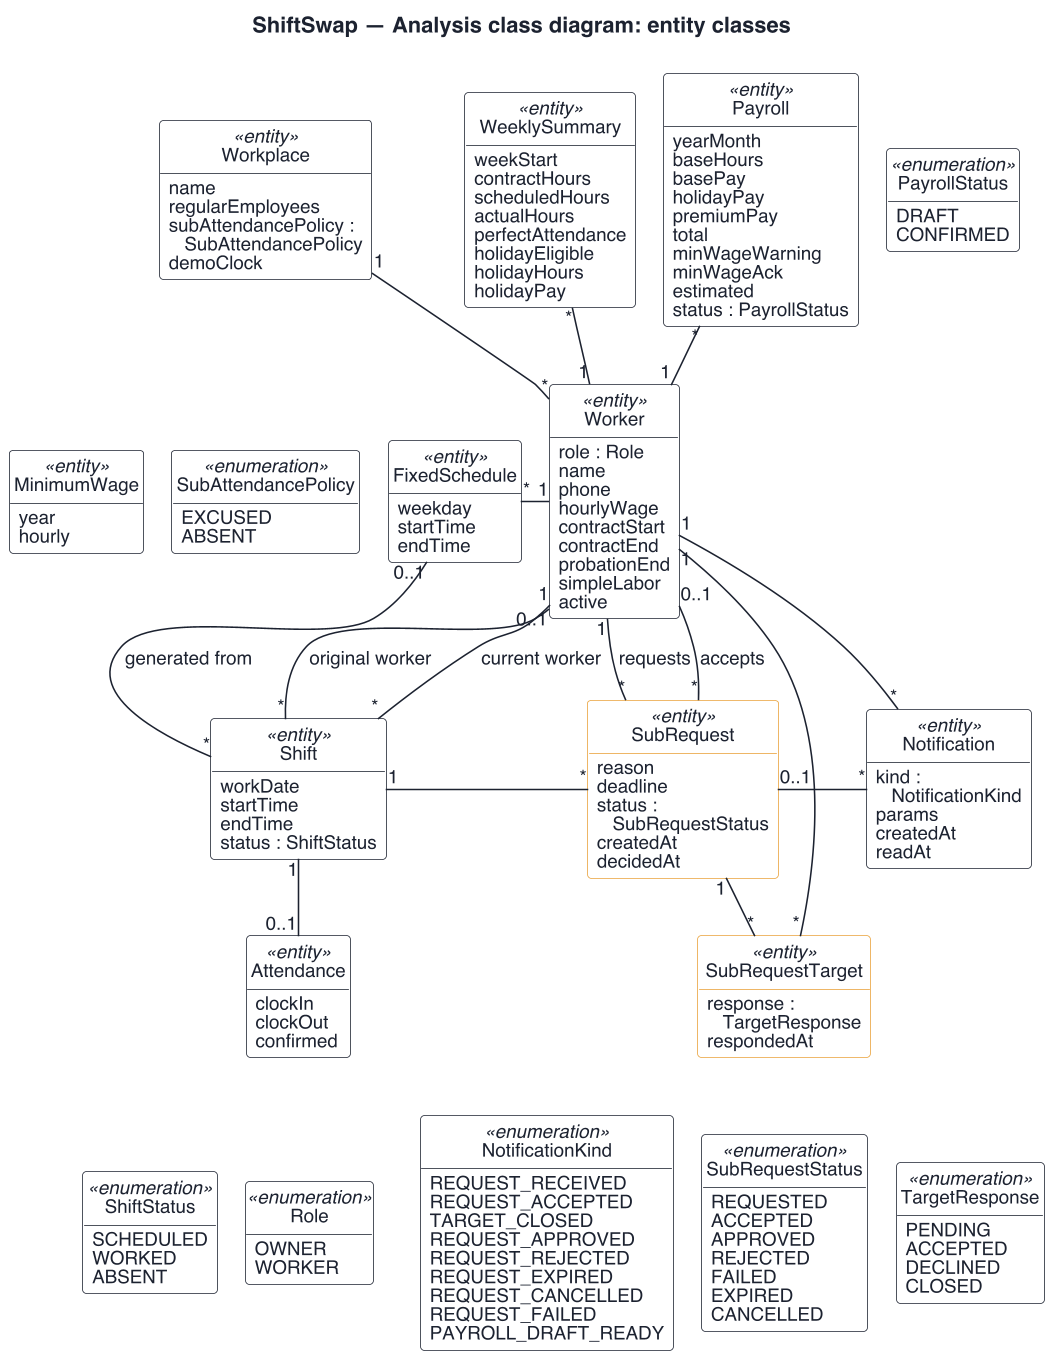

The diagram above was rendered by PlantUML. Its source (embedded in the PNG):
@startuml class-entities
skinparamlocked dpi 150
!pragma layout smetana
skinparam defaultFontName "Helvetica"
skinparam defaultFontSize 12
skinparam defaultFontColor #1C2230
skinparam shadowing false
skinparam backgroundColor #FFFFFF
skinparam ArrowColor #1C2230
skinparam classAttributeIconSize 0
skinparam class {
  BackgroundColor #FFFFFF
  BorderColor #1C2230
  FontColor #1C2230
  StereotypeFontColor #1C2230
}
skinparam class<<sub>> {
  BorderColor #E9A23B
}
hide circle
hide empty members
hide <<sub>> stereotype


title ShiftSwap — Analysis class diagram: entity classes

' ===== entity classes =====
class Workplace <<entity>> {
  name
  regularEmployees
  subAttendancePolicy :\n   SubAttendancePolicy
  demoClock
}
class MinimumWage <<entity>> {
  year
  hourly
}
class Worker <<entity>> {
  role : Role
  name
  phone
  hourlyWage
  contractStart
  contractEnd
  probationEnd
  simpleLabor
  active
}
class FixedSchedule <<entity>> {
  weekday
  startTime
  endTime
}
class Shift <<entity>> {
  workDate
  startTime
  endTime
  status : ShiftStatus
}
class SubRequest <<entity>> <<sub>> {
  reason
  deadline
  status :\n   SubRequestStatus
  createdAt
  decidedAt
}
class SubRequestTarget <<entity>> <<sub>> {
  response :\n   TargetResponse
  respondedAt
}
class Attendance <<entity>> {
  clockIn
  clockOut
  confirmed
}
class WeeklySummary <<entity>> {
  weekStart
  contractHours
  scheduledHours
  actualHours
  perfectAttendance
  holidayEligible
  holidayHours
  holidayPay
}
class Payroll <<entity>> {
  yearMonth
  baseHours
  basePay
  holidayPay
  premiumPay
  total
  minWageWarning
  minWageAck
  estimated
  status : PayrollStatus
}
class Notification <<entity>> {
  kind :\n   NotificationKind
  params
  createdAt
  readAt
}

' ===== enumerations (attribute types name them; no lines) =====
enum Role <<enumeration>> {
  OWNER
  WORKER
}
enum SubAttendancePolicy <<enumeration>> {
  EXCUSED
  ABSENT
}
enum ShiftStatus <<enumeration>> {
  SCHEDULED
  WORKED
  ABSENT
}
enum SubRequestStatus <<enumeration>> {
  REQUESTED
  ACCEPTED
  APPROVED
  REJECTED
  FAILED
  EXPIRED
  CANCELLED
}
enum TargetResponse <<enumeration>> {
  PENDING
  ACCEPTED
  DECLINED
  CLOSED
}
enum PayrollStatus <<enumeration>> {
  DRAFT
  CONFIRMED
}
enum NotificationKind <<enumeration>> {
  REQUEST_RECEIVED
  REQUEST_ACCEPTED
  TARGET_CLOSED
  REQUEST_APPROVED
  REQUEST_REJECTED
  REQUEST_EXPIRED
  REQUEST_CANCELLED
  REQUEST_FAILED
  PAYROLL_DRAFT_READY
}

' ===== associations =====
Workplace "1" -- "*" Worker
Worker "1" -left- "*" FixedSchedule
WeeklySummary "*" -- "1" Worker
Payroll "*" -- "1" Worker
FixedSchedule "0..1" -- "*" Shift : generated from
Worker "1" -- "*" Shift : current worker
Worker "0..1" -- "*" Shift : original worker
Shift "1" - "*" SubRequest
Worker "1" -- "*" SubRequest : requests
Worker "0..1" -- "*" SubRequest : accepts
SubRequest "1" -- "*" SubRequestTarget
Worker "1" -- "*" SubRequestTarget
Shift "1" -- "0..1" Attendance
Worker "1" -right- "*" Notification
SubRequest "0..1" - "*" Notification

' ===== layout only: enumerations next to their users or in one row at the bottom =====
Workplace -[hidden]- SubAttendancePolicy
Payroll -[hidden]> PayrollStatus
Workplace -[hidden]- MinimumWage
Attendance -[hidden]- ShiftStatus
Attendance -[hidden]- Role
SubRequestTarget -[hidden]- SubRequestStatus
SubRequestTarget -[hidden]- TargetResponse
SubRequestTarget -[hidden]- NotificationKind
@enduml